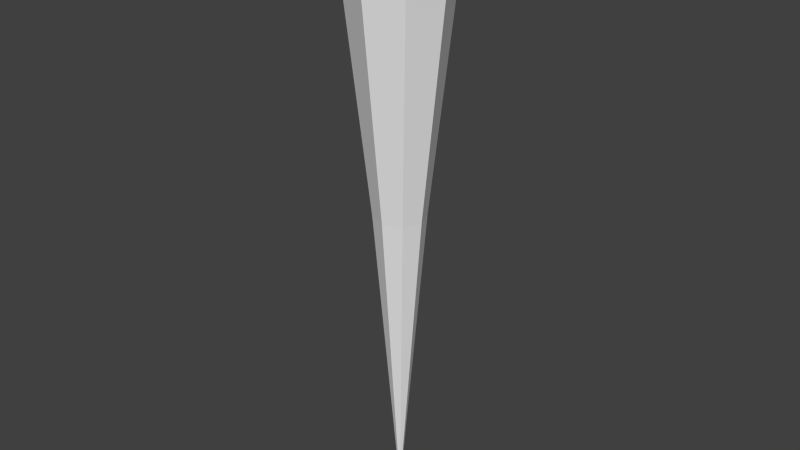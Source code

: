 # Source: Stalactite_01.blend  (saved by Blender 2.76.0; exported with 4.5.12 LTS)
import bpy
from mathutils import Matrix  # noqa: F401  (used for matrix-valued properties, if any)

bpy.ops.wm.read_factory_settings(use_empty=True)
scene = bpy.context.scene
scene.name = 'Scene'

# ---- collections
col_collection_1 = bpy.data.collections.new('Collection 1'); scene.collection.children.link(col_collection_1)

# ---- world
world_world = bpy.data.worlds.new('World'); scene.world = world_world
world_world.color = (0.05088, 0.05088, 0.05088)
world_world.use_sun_shadow = False
world_world.sun_shadow_jitter_overblur = 0.0
world_world.cycles.sampling_method = 'MANUAL'
world_world.cycles.sample_map_resolution = 256

# ---- meshes
me_cylinder = bpy.data.meshes.new('Cylinder')
me_cylinder.from_pydata([(-1.16e-09, 0.3032, -3.506), (1.678e-09, 0.6841, 0.0), (0.2144, 0.2144, -3.506), (0.4837, 0.4837, 0.0), (0.3032, -1.209e-08, -3.506), (0.6841, -3.158e-08, 0.0), (0.2144, -0.2144, -3.506), (0.4837, -0.4837, 0.0), (-2.767e-08, -0.3032, -3.506), (-5.813e-08, -0.6841, 0.0), (-0.2144, -0.2144, -3.506), (-0.4837, -0.4837, 0.0), (-0.3032, 4.776e-09, -3.506), (-0.6841, 6.48e-09, 0.0), (-0.2144, 0.2144, -3.506), (-0.4837, 0.4837, 0.0), (-3.419e-09, 3.419e-09, -7.25)], [], [(0, 1, 3, 2), (2, 3, 5, 4), (4, 5, 7, 6), (6, 7, 9, 8), (8, 9, 11, 10), (10, 11, 13, 12), (14, 15, 1, 0), (12, 13, 15, 14), (8, 10, 16), (2, 4, 16), (14, 0, 16), (0, 2, 16), (4, 6, 16), (10, 12, 16), (6, 8, 16), (12, 14, 16)])
_uv = me_cylinder.uv_layers.new(name='UVMap')
_uv.uv.foreach_set('vector', [0.6343, 0.4619, 0.314, 0.902, 0.2513, 0.8524, 0.6064, 0.4391, 0.6064, 0.4391, 0.2513, 0.8524, 0.1928, 0.7979, 0.5802, 0.4144, 0.5802, 0.4144, 0.1928, 0.7979, 0.1389, 0.7389, 0.5559, 0.3879, 0.5559, 0.3879, 0.1389, 0.7389, 0.08982, 0.6757, 0.5335, 0.3598, 0.5335, 0.3598, 0.08982, 0.6757, 0.046, 0.6086, 0.5132, 0.3302, 0.5132, 0.3302, 0.046, 0.6086, 0.007652, 0.5377, 0.4952, 0.2993, 0.6637, 0.4825, 0.3805, 0.9464, 0.314, 0.902, 0.6343, 0.4619, 0.6944, 0.501, 0.4505, 0.9853, 0.3805, 0.9464, 0.6637, 0.4825, 0.5335, 0.3598, 0.5132, 0.3302, 0.9933, 0.006435, 0.6064, 0.4391, 0.5802, 0.4144, 0.9933, 0.006435, 0.6637, 0.4825, 0.6343, 0.4619, 0.9933, 0.006435, 0.6343, 0.4619, 0.6064, 0.4391, 0.9933, 0.006435, 0.5802, 0.4144, 0.5559, 0.3879, 0.9933, 0.006435, 0.5132, 0.3302, 0.4952, 0.2993, 0.9933, 0.006435, 0.5559, 0.3879, 0.5335, 0.3598, 0.9933, 0.006435, 0.6944, 0.501, 0.6637, 0.4825, 0.9933, 0.006435])
me_cylinder.use_remesh_preserve_volume = False
me_cylinder.use_remesh_preserve_attributes = False
me_cylinder.use_mirror_vertex_groups = False
me_cylinder.update()

# ---- objects
ob_cylinder = bpy.data.objects.new('Cylinder', me_cylinder)

# ---- transforms, parenting, visibility, modifiers, constraints
ob_cylinder.location = (0.0, 0.0, 0.0)
ob_cylinder.scale = (3.849, 3.849, 3.849)
ob_cylinder.lineart.crease_threshold = 0.0

# ---- collection membership
col_collection_1.objects.link(ob_cylinder)

# ---- scene / render settings (as saved in the file)
scene.frame_start = 1; scene.frame_end = 250; scene.frame_set(1)
scene.render.engine = 'BLENDER_EEVEE_NEXT'
scene.render.resolution_percentage = 50
scene.render.dither_intensity = 0.0
scene.cycles.use_denoising = False
scene.cycles.samples = 10
scene.cycles.sampling_pattern = 'TABULATED_SOBOL'
scene.cycles.light_sampling_threshold = 0.0
scene.cycles.use_adaptive_sampling = False
scene.cycles.use_light_tree = False
scene.cycles.blur_glossy = 0.0
scene.cycles.pixel_filter_type = 'GAUSSIAN'
scene.cycles.sample_clamp_indirect = 0.0
scene.view_settings.view_transform = 'Standard'
bpy.context.view_layer.update()

# ---- added for rendering (the .blend has no active camera and no usable light): camera, sun
cam_auto = bpy.data.cameras.new('AutoCamera')
cam_auto.lens = 50.0
cam_auto.sensor_width = 36.0
cam_auto.clip_end = 1000.0
ob_auto_camera = bpy.data.objects.new('AutoCamera', cam_auto)
scene.collection.objects.link(ob_auto_camera)
ob_auto_camera.location = (26.726, -32.0712, 7.42619)
ob_auto_camera.rotation_euler = (1.09748, -7.21219e-08, 0.694738)
scene.camera = ob_auto_camera
light_auto_sun = bpy.data.lights.new('AutoSun', 'SUN')
light_auto_sun.energy = 3.0
light_auto_sun.angle = 0.0523599
ob_auto_sun = bpy.data.objects.new('AutoSun', light_auto_sun)
scene.collection.objects.link(ob_auto_sun)
ob_auto_sun.rotation_euler = (0.872665, 0.174533, 0.523599)
bpy.context.view_layer.update()
